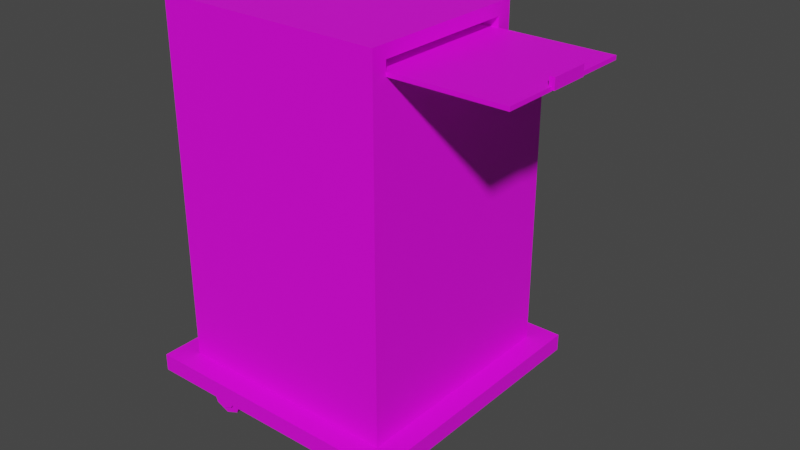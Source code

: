 # Source: OfficePrinter.blend  (saved by Blender 2.80.75; exported with 4.5.12 LTS)
import bpy
from mathutils import Matrix  # noqa: F401  (used for matrix-valued properties, if any)

bpy.ops.wm.read_factory_settings(use_empty=True)
scene = bpy.context.scene
scene.name = 'Scene'

# ---- collections
col_collection = bpy.data.collections.new('Collection'); scene.collection.children.link(col_collection)

# ---- images (referenced by path relative to the original .blend; pixels are not part of the script)
import os
ASSET_DIR = os.environ.get("B2B_ASSET_DIR", "")  # directory of the original .blend (textures are referenced by path, not embedded)
HERE = os.path.dirname(os.path.abspath(__file__))  # packed textures are extracted next to this script under _unpacked/

def load_image(name, relpath, width, height, colorspace="sRGB"):
    """Load a texture the original file referenced (path relative to the .blend, or extracted next to this script)."""
    p = next((c for c in (os.path.join(HERE, relpath), os.path.join(ASSET_DIR, relpath)) if relpath and os.path.exists(c)), "")
    if p:
        img = bpy.data.images.load(p, check_existing=True)
        img.name = name
    else:  # same state as the original file: an image datablock whose file is absent (Cycles renders it pink)
        img = bpy.data.images.new(name, width, height)
        img.source = "FILE"
        img.filepath = "//" + (relpath or name)
    img.colorspace_settings.name = colorspace
    return img
img_printertexture_png = load_image('PrinterTexture.png', 'PrinterTexture.png', 1024, 1024, 'sRGB')

# ---- materials (node trees are filled in below, after node groups)
mat_printermaterial = bpy.data.materials.new('PrinterMaterial')
mat_printermaterial.use_transparent_shadow = False

# ---- node groups
ng_auto_smooth = bpy.data.node_groups.new('Auto Smooth', 'GeometryNodeTree')
_s = ng_auto_smooth.interface.new_socket(name='Geometry', in_out='OUTPUT', socket_type='NodeSocketGeometry')
_s = ng_auto_smooth.interface.new_socket(name='Geometry', in_out='INPUT', socket_type='NodeSocketGeometry')
_s = ng_auto_smooth.interface.new_socket(name='Angle', in_out='INPUT', socket_type='NodeSocketFloat')
_s.subtype = 'ANGLE'
_s.min_value = 0.0
_s.max_value = 3.142
ng_auto_smooth.is_modifier = True
_N = ng_auto_smooth.nodes; _L = ng_auto_smooth.links
n0 = _N.new('NodeGroupOutput'); n0.name = 'Group Output'; n0.location = (480, -100)
n1 = _N.new('NodeGroupInput'); n1.name = 'Group Input'; n1.location = (-420, -300)
n2 = _N.new('NodeGroupInput'); n2.name = 'Group Input.001'; n2.location = (-60, -100)
n3 = _N.new('GeometryNodeSetShadeSmooth'); n3.name = 'Set Shade Smooth'; n3.location = (120, -100)
n3.domain = 'EDGE'
n4 = _N.new('GeometryNodeSetShadeSmooth'); n4.name = 'Set Shade Smooth.001'; n4.location = (300, -100)
n5 = _N.new('GeometryNodeInputMeshEdgeAngle'); n5.name = 'Edge Angle'; n5.location = (-420, -220)
n6 = _N.new('GeometryNodeInputEdgeSmooth'); n6.name = 'Is Edge Smooth'; n6.location = (-60, -160)
n7 = _N.new('GeometryNodeInputShadeSmooth'); n7.name = 'Is Face Smooth'; n7.location = (-240, -340)
n8 = _N.new('FunctionNodeBooleanMath'); n8.name = 'Boolean Math'; n8.location = (-60, -220)
n9 = _N.new('FunctionNodeCompare'); n9.name = 'Compare'; n9.location = (-240, -180)
n9.operation = 'LESS_EQUAL'
_L.new(n5.outputs[0], n9.inputs[0])
_L.new(n4.outputs[0], n0.inputs[0])
_L.new(n1.outputs[1], n9.inputs[1])
_L.new(n9.outputs[0], n8.inputs[0])
_L.new(n7.outputs[0], n8.inputs[1])
_L.new(n2.outputs[0], n3.inputs[0])
_L.new(n6.outputs[0], n3.inputs[1])
_L.new(n3.outputs[0], n4.inputs[0])
_L.new(n8.outputs[0], n3.inputs[2])
n0.is_active_output = True

# ---- material node trees
mat_printermaterial.use_nodes = True; mat_printermaterial.node_tree.nodes.clear()
_N = mat_printermaterial.node_tree.nodes; _L = mat_printermaterial.node_tree.links
n0 = _N.new('ShaderNodeOutputMaterial'); n0.name = 'Material Output'; n0.location = (300, 300)
n1 = _N.new('ShaderNodeBsdfPrincipled'); n1.name = 'Principled BSDF'; n1.location = (10, 300)
n1.distribution = 'GGX'
n1.subsurface_method = 'BURLEY'
n1.inputs[3].default_value = 1.45
n1.inputs[27].default_value = (0.0, 0.0, 0.0, 1.0)
n1.inputs[28].default_value = 1.0
n2 = _N.new('ShaderNodeTexImage'); n2.name = 'Image Texture'; n2.location = (-311, 254)
n2.image = img_printertexture_png
_L.new(n1.outputs[0], n0.inputs[0])
_L.new(n2.outputs[0], n1.inputs[0])
n0.is_active_output = True

# ---- world
world_world = bpy.data.worlds.new('World'); scene.world = world_world
world_world.use_nodes = True; world_world.node_tree.nodes.clear()
_N = world_world.node_tree.nodes; _L = world_world.node_tree.links
n0 = _N.new('ShaderNodeOutputWorld'); n0.name = 'World Output'; n0.location = (300, 300)
n1 = _N.new('ShaderNodeBackground'); n1.name = 'Background'; n1.location = (10, 300)
n1.inputs[0].default_value = (0.05088, 0.05088, 0.05088, 1.0)
_L.new(n1.outputs[0], n0.inputs[0])
n0.is_active_output = True
world_world.color = (0.05088, 0.05088, 0.05088)
world_world.use_sun_shadow = False
world_world.sun_shadow_jitter_overblur = 0.0

# ---- meshes
me_cube = bpy.data.meshes.new('Cube')
me_cube.from_pydata([(-1.0, -1.0, -0.08723), (-1.0, -1.0, 2.344), (-1.0, 1.0, -0.08723), (-1.0, 1.0, 2.344), (1.0, -1.0, -0.08723), (1.0, -1.0, 2.344), (1.0, 1.0, -0.08723), (1.0, 1.0, 2.344), (0.7527, 0.8555, -0.2868), (0.7527, 0.7267, -0.2868), (0.8741, 0.8555, -0.3371), (0.8741, 0.7267, -0.3371), (0.9244, 0.8555, -0.4585), (0.9244, 0.7267, -0.4585), (0.8741, 0.8555, -0.5799), (0.8741, 0.7267, -0.5799), (0.7527, 0.8555, -0.6302), (0.7527, 0.7267, -0.6302), (0.6313, 0.8555, -0.5799), (0.6313, 0.7267, -0.5799), (0.581, 0.8555, -0.4585), (0.581, 0.7267, -0.4585), (0.6313, 0.8555, -0.3371), (0.6313, 0.7267, -0.3371), (-0.7078, 0.5843, -0.3933), (-0.7078, 0.575, -0.3702), (-0.7078, 0.5671, -0.3195), (-0.7078, 0.4452, -0.3318), (-0.7078, 0.4591, -0.4101), (-0.7078, 0.5027, -0.4848), (-0.8304, 0.4452, -0.3318), (-0.8304, 0.4591, -0.4101), (-0.8304, 0.5027, -0.4848), (-0.8304, 0.5671, -0.3195), (-0.8304, 0.575, -0.3702), (-0.8304, 0.5843, -0.3933), (-1.0, -1.0, 2.761), (-1.0, 0.498, 2.761), (1.0, -1.0, 2.761), (1.0, 0.498, 2.761), (-1.0, -1.0, 3.029), (-1.0, 0.498, 3.029), (1.0, -1.0, 3.029), (1.0, 0.498, 3.029), (-1.0, -1.0, 1.129), (-1.0, 1.0, 1.129), (1.0, 1.0, 1.129), (1.0, -1.0, 1.129), (-0.8896, 1.0, 0.009543), (0.8896, 1.0, 0.009543), (-0.8896, 1.0, 1.032), (0.8896, 1.0, 1.032), (-0.8896, -0.3504, 0.009543), (0.8896, -0.3504, 0.009543), (-0.8896, -0.3504, 1.032), (0.8896, -0.3504, 1.032), (-0.8896, 1.014, 0.009543), (0.8896, 1.014, 0.009543), (-0.8896, 1.014, 1.032), (0.8896, 1.014, 1.032), (-0.8896, -0.3369, 0.009543), (0.8896, -0.3369, 0.009543), (-0.8896, -0.3369, 1.032), (0.8896, -0.3369, 1.032), (-0.8896, 1.014, 0.691), (-0.8896, 1.014, 0.3503), (0.8896, 1.014, 0.691), (0.8896, 1.014, 0.3503), (-0.8896, -0.3369, 0.691), (-0.8896, -0.3369, 0.3503), (0.8896, -0.3369, 0.691), (0.8896, -0.3369, 0.3503), (0.8896, 1.014, 0.7024), (0.8896, -0.3369, 0.7024), (-0.8896, -0.3369, 0.7024), (-0.8896, 1.014, 0.7024), (0.8896, 1.014, 0.3402), (0.8896, -0.3369, 0.3402), (-0.8896, -0.3369, 0.3402), (-0.8896, 1.014, 0.3402), (-0.2965, 1.014, 1.032), (0.2965, 1.014, 1.032), (-0.2965, -0.3369, 1.032), (0.2965, -0.3369, 1.032), (-0.2965, -0.3369, 0.7024), (0.2965, -0.3369, 0.7024), (-0.2965, 1.014, 0.7024), (0.2965, 1.014, 0.7024), (-0.2965, -0.3369, 0.691), (0.2965, -0.3369, 0.691), (-0.2965, -0.3369, 0.3503), (0.2965, -0.3369, 0.3503), (-0.2965, 1.014, 0.691), (0.2965, 1.014, 0.691), (-0.2965, 1.014, 0.3503), (0.2965, 1.014, 0.3503), (0.2965, 1.014, 0.009543), (-0.2965, 1.014, 0.009543), (0.2965, -0.3369, 0.009543), (-0.2965, -0.3369, 0.009543), (-0.2965, -0.3369, 0.3402), (0.2965, -0.3369, 0.3402), (-0.2965, 1.014, 0.3402), (0.2965, 1.014, 0.3402), (-0.8896, 1.014, 0.6577), (0.8896, 1.014, 0.6577), (-0.8896, -0.3369, 0.6577), (0.8896, -0.3369, 0.6577), (-0.2965, 1.014, 0.6577), (0.2965, 1.014, 0.6577), (-0.2965, -0.3369, 0.6577), (0.2965, -0.3369, 0.6577), (-0.8896, 1.014, 1.004), (0.8896, 1.014, 1.004), (-0.8896, -0.3369, 1.004), (0.8896, -0.3369, 1.004), (0.2965, 1.014, 1.004), (-0.2965, 1.014, 1.004), (-0.2965, -0.3369, 1.004), (0.2965, -0.3369, 1.004), (-0.8896, 1.014, 0.3144), (0.8896, 1.014, 0.3144), (-0.8896, -0.3369, 0.3144), (0.8896, -0.3369, 0.3144), (-0.2965, 1.014, 0.3144), (0.2965, 1.014, 0.3144), (-0.2965, -0.3369, 0.3144), (0.2965, -0.3369, 0.3144), (-0.8896, 0.8997, 1.032), (0.8896, 0.8997, 1.032), (0.8896, 0.8997, 0.7024), (-0.8896, 0.8997, 0.7024), (0.2965, 0.8997, 0.7024), (-0.2965, 0.8997, 0.7024), (-0.2965, 0.8997, 1.032), (0.2965, 0.8997, 1.032), (0.8896, 0.8997, 1.004), (-0.8896, 0.8997, 1.004), (0.8896, 0.9006, 0.691), (-0.8896, 0.9006, 0.691), (0.8896, 0.9006, 0.3503), (-0.8896, 0.9006, 0.3503), (0.2965, 0.9006, 0.3503), (-0.2965, 0.9006, 0.3503), (0.2965, 0.9006, 0.691), (-0.2965, 0.9006, 0.691), (-0.8896, 0.9006, 0.6577), (0.8896, 0.9006, 0.6577), (-0.8896, 0.905, 0.009543), (0.8896, 0.905, 0.009543), (0.8896, 0.905, 0.3402), (-0.8896, 0.905, 0.3402), (0.2965, 0.905, 0.3402), (-0.2965, 0.905, 0.3402), (0.2965, 0.905, 0.009543), (-0.2965, 0.905, 0.009543), (-0.8896, 0.905, 0.3144), (0.8896, 0.905, 0.3144), (-0.2965, 0.9566, 0.9733), (0.2965, 0.9566, 0.9733), (-0.2965, 0.9571, 0.6297), (0.2965, 0.9571, 0.6297), (-0.2965, 0.9595, 0.2825), (0.2965, 0.9595, 0.2825), (-0.1649, 0.9249, 2.324), (-0.1649, 0.5851, 2.628), (-0.1649, 1.015, 2.425), (-0.1649, 0.6752, 2.729), (0.4486, 0.9249, 2.324), (0.4486, 0.5851, 2.628), (0.4486, 1.015, 2.425), (0.4486, 0.6752, 2.729), (-0.1157, 0.9878, 2.449), (-0.1157, 0.7025, 2.704), (0.3993, 0.9878, 2.449), (0.3993, 0.7025, 2.704), (-0.1157, 0.9737, 2.433), (-0.1157, 0.6884, 2.688), (0.3993, 0.9737, 2.433), (0.3993, 0.6884, 2.688), (1.0, -0.8691, 2.832), (1.0, 0.3671, 2.832), (1.0, -0.8691, 2.923), (1.0, 0.3671, 2.923), (0.08219, -0.8691, 2.832), (0.08219, 0.3671, 2.832), (0.08219, -0.8691, 2.923), (0.08219, 0.3671, 2.923), (1.959, -0.8691, 2.839), (1.959, 0.3671, 2.839), (0.02629, -0.8691, 2.839), (0.02629, 0.3671, 2.839), (1.959, -0.8691, 2.806), (1.959, 0.3671, 2.806), (0.02629, -0.8691, 2.806), (0.02629, 0.3671, 2.806), (1.938, -0.421, 2.815), (1.938, -0.421, 2.904), (1.938, -0.08095, 2.815), (1.938, -0.08095, 2.904), (1.981, -0.421, 2.815), (1.981, -0.421, 2.904), (1.981, -0.08095, 2.815), (1.981, -0.08095, 2.904), (0.7527, 0.8805, -0.3481), (0.7527, 0.7017, -0.3481), (0.8308, 0.8805, -0.3804), (0.8308, 0.7017, -0.3804), (0.8631, 0.8805, -0.4585), (0.8631, 0.7017, -0.4585), (0.8308, 0.8805, -0.5366), (0.8308, 0.7017, -0.5366), (0.7527, 0.8805, -0.569), (0.7527, 0.7017, -0.569), (0.6746, 0.8805, -0.5366), (0.6746, 0.7017, -0.5366), (0.6422, 0.8805, -0.4585), (0.6422, 0.7017, -0.4585), (0.6746, 0.8805, -0.3804), (0.6746, 0.7017, -0.3804), (-0.8304, 0.4427, -0.2598), (-0.8304, 0.4427, -0.1372), (-0.8304, 0.5653, -0.2598), (-0.8304, 0.5653, -0.1372), (-0.7078, 0.4427, -0.2598), (-0.7078, 0.4427, -0.1372), (-0.7078, 0.5653, -0.2598), (-0.7078, 0.5653, -0.1372), (-0.8304, 0.5921, -0.5198), (-0.8304, 0.5921, -0.3972), (-0.8304, 0.7147, -0.5198), (-0.8304, 0.7147, -0.3972), (-0.7078, 0.5921, -0.5198), (-0.7078, 0.5921, -0.3972), (-0.7078, 0.7147, -0.5198), (-0.7078, 0.7147, -0.3972), (-0.8472, 0.7017, -0.3804), (-0.8472, 0.8805, -0.3804), (-0.8795, 0.7017, -0.4585), (-0.8795, 0.8805, -0.4585), (-0.8472, 0.7017, -0.5366), (-0.8472, 0.8805, -0.5366), (-0.7691, 0.7017, -0.569), (-0.7691, 0.8805, -0.569), (-0.691, 0.7017, -0.5366), (-0.691, 0.8805, -0.5366), (-0.6586, 0.7017, -0.4585), (-0.6586, 0.8805, -0.4585), (-0.691, 0.7017, -0.3804), (-0.691, 0.8805, -0.3804), (-0.7691, 0.7017, -0.3481), (-0.7691, 0.8805, -0.3481), (-0.8905, 0.7267, -0.3371), (-0.8905, 0.8555, -0.3371), (-0.9408, 0.7267, -0.4585), (-0.9408, 0.8555, -0.4585), (-0.8905, 0.7267, -0.5799), (-0.8905, 0.8555, -0.5799), (-0.7691, 0.7267, -0.6302), (-0.7691, 0.8555, -0.6302), (-0.6477, 0.7267, -0.5799), (-0.6477, 0.8555, -0.5799), (-0.5974, 0.7267, -0.4585), (-0.5974, 0.8555, -0.4585), (-0.6477, 0.7267, -0.3371), (-0.6477, 0.8555, -0.3371), (-0.7691, 0.7267, -0.2868), (-0.7691, 0.8555, -0.2868), (0.814, 0.7147, -0.3972), (0.814, 0.7147, -0.5198), (0.814, 0.5921, -0.3972), (0.814, 0.5921, -0.5198), (0.6914, 0.7147, -0.3972), (0.6914, 0.7147, -0.5198), (0.6914, 0.5921, -0.3972), (0.6914, 0.5921, -0.5198), (0.814, 0.5653, -0.1372), (0.814, 0.5653, -0.2598), (0.814, 0.4427, -0.1372), (0.814, 0.4427, -0.2598), (0.6914, 0.5653, -0.1372), (0.6914, 0.5653, -0.2598), (0.6914, 0.4427, -0.1372), (0.6914, 0.4427, -0.2598), (0.6914, 0.5843, -0.3933), (0.6914, 0.575, -0.3702), (0.6914, 0.5671, -0.3195), (0.6914, 0.5027, -0.4848), (0.6914, 0.4591, -0.4101), (0.6914, 0.4452, -0.3318), (0.814, 0.5027, -0.4848), (0.814, 0.4591, -0.4101), (0.814, 0.4452, -0.3318), (0.814, 0.5671, -0.3195), (0.814, 0.575, -0.3702), (0.814, 0.5843, -0.3933), (-0.7691, -0.938, -0.2868), (-0.7691, -0.8092, -0.2868), (-0.8905, -0.938, -0.3371), (-0.8905, -0.8092, -0.3371), (-0.9408, -0.938, -0.4585), (-0.9408, -0.8092, -0.4585), (-0.8905, -0.938, -0.5799), (-0.8905, -0.8092, -0.5799), (-0.7691, -0.938, -0.6302), (-0.7691, -0.8092, -0.6302), (-0.6477, -0.938, -0.5799), (-0.6477, -0.8092, -0.5799), (-0.5974, -0.938, -0.4585), (-0.5974, -0.8092, -0.4585), (-0.6477, -0.938, -0.3371), (-0.6477, -0.8092, -0.3371), (0.6914, -0.6668, -0.3933), (0.6914, -0.6575, -0.3702), (0.6914, -0.6497, -0.3195), (0.6914, -0.5277, -0.3318), (0.6914, -0.5416, -0.4101), (0.6914, -0.5852, -0.4848), (0.814, -0.5277, -0.3318), (0.814, -0.5416, -0.4101), (0.814, -0.5852, -0.4848), (0.814, -0.6497, -0.3195), (0.814, -0.6575, -0.3702), (0.814, -0.6668, -0.3933), (-0.7691, -0.963, -0.3481), (-0.7691, -0.7842, -0.3481), (-0.8472, -0.963, -0.3804), (-0.8472, -0.7842, -0.3804), (-0.8795, -0.963, -0.4585), (-0.8795, -0.7842, -0.4585), (-0.8472, -0.963, -0.5366), (-0.8472, -0.7842, -0.5366), (-0.7691, -0.963, -0.569), (-0.7691, -0.7842, -0.569), (-0.691, -0.963, -0.5366), (-0.691, -0.7842, -0.5366), (-0.6586, -0.963, -0.4585), (-0.6586, -0.7842, -0.4585), (-0.691, -0.963, -0.3804), (-0.691, -0.7842, -0.3804), (0.814, -0.5252, -0.2598), (0.814, -0.5252, -0.1372), (0.814, -0.6478, -0.2598), (0.814, -0.6478, -0.1372), (0.6914, -0.5252, -0.2598), (0.6914, -0.5252, -0.1372), (0.6914, -0.6478, -0.2598), (0.6914, -0.6478, -0.1372), (0.814, -0.6746, -0.5198), (0.814, -0.6746, -0.3972), (0.814, -0.7972, -0.5198), (0.814, -0.7972, -0.3972), (0.6914, -0.6746, -0.5198), (0.6914, -0.6746, -0.3972), (0.6914, -0.7972, -0.5198), (0.6914, -0.7972, -0.3972), (0.8308, -0.7842, -0.3804), (0.8308, -0.963, -0.3804), (0.8631, -0.7842, -0.4585), (0.8631, -0.963, -0.4585), (0.8308, -0.7842, -0.5366), (0.8308, -0.963, -0.5366), (0.7527, -0.7842, -0.569), (0.7527, -0.963, -0.569), (0.6746, -0.7842, -0.5366), (0.6746, -0.963, -0.5366), (0.6422, -0.7842, -0.4585), (0.6422, -0.963, -0.4585), (0.6746, -0.7842, -0.3804), (0.6746, -0.963, -0.3804), (0.7527, -0.7842, -0.3481), (0.7527, -0.963, -0.3481), (0.8741, -0.8092, -0.3371), (0.8741, -0.938, -0.3371), (0.9244, -0.8092, -0.4585), (0.9244, -0.938, -0.4585), (0.8741, -0.8092, -0.5799), (0.8741, -0.938, -0.5799), (0.7527, -0.8092, -0.6302), (0.7527, -0.938, -0.6302), (0.6313, -0.8092, -0.5799), (0.6313, -0.938, -0.5799), (0.581, -0.8092, -0.4585), (0.581, -0.938, -0.4585), (0.6313, -0.8092, -0.3371), (0.6313, -0.938, -0.3371), (0.7527, -0.8092, -0.2868), (0.7527, -0.938, -0.2868), (-0.8304, -0.7972, -0.3972), (-0.8304, -0.7972, -0.5198), (-0.8304, -0.6746, -0.3972), (-0.8304, -0.6746, -0.5198), (-0.7078, -0.7972, -0.3972), (-0.7078, -0.7972, -0.5198), (-0.7078, -0.6746, -0.3972), (-0.7078, -0.6746, -0.5198), (-0.8304, -0.6478, -0.1372), (-0.8304, -0.6478, -0.2598), (-0.8304, -0.5252, -0.1372), (-0.8304, -0.5252, -0.2598), (-0.7078, -0.6478, -0.1372), (-0.7078, -0.6478, -0.2598), (-0.7078, -0.5252, -0.1372), (-0.7078, -0.5252, -0.2598), (-0.7078, -0.6668, -0.3933), (-0.7078, -0.6575, -0.3702), (-0.7078, -0.6497, -0.3195), (-0.7078, -0.5852, -0.4848), (-0.7078, -0.5416, -0.4101), (-0.7078, -0.5277, -0.3318), (-0.8304, -0.5852, -0.4848), (-0.8304, -0.5416, -0.4101), (-0.8304, -0.5277, -0.3318), (-0.8304, -0.6497, -0.3195), (-0.8304, -0.6575, -0.3702), (-0.8304, -0.6668, -0.3933), (-1.198, -1.198, -0.08723), (-1.198, 1.198, -0.08723), (1.198, -1.198, -0.08723), (1.198, 1.198, -0.08723), (-1.198, -1.198, -0.2397), (-1.198, 1.198, -0.2397), (1.198, -1.198, -0.2397), (1.198, 1.198, -0.2397)], [], [(44, 1, 3, 45), (46, 7, 5, 47), (5, 1, 44, 47), (5, 7, 39, 38), (8, 9, 11, 10), (10, 11, 13, 12), (12, 13, 15, 14), (14, 15, 17, 16), (16, 17, 19, 18), (18, 19, 21, 20), (11, 9, 23, 21, 19, 17, 15, 13), (20, 21, 23, 22), (22, 23, 9, 8), (8, 10, 12, 14, 16, 18, 20, 22), (229, 35, 24, 233), (35, 34, 25, 24), (25, 34, 33, 26), (233, 24, 29, 232), (28, 25, 26, 27), (31, 28, 27, 30), (228, 32, 35, 229), (32, 31, 34, 35), (34, 31, 30, 33), (26, 33, 222, 226), (29, 28, 31, 32), (33, 30, 220, 222), (232, 29, 32, 228), (24, 25, 28, 29), (38, 39, 181, 180), (3, 1, 36, 37), (37, 36, 40, 41), (43, 41, 40, 42), (6, 46, 47, 4), (47, 44, 0, 4), (0, 44, 45, 2), (48, 50, 54, 52), (46, 6, 49, 51), (2, 45, 50, 48), (6, 2, 48, 49), (54, 55, 53, 52), (51, 49, 53, 55), (137, 114, 62, 128), (119, 115, 63, 83), (135, 83, 63, 129), (155, 99, 60, 148), (157, 123, 61, 149), (136, 115, 73, 130), (147, 107, 71, 140), (127, 123, 77, 101), (111, 107, 70, 89), (156, 122, 78, 151), (146, 106, 68, 139), (117, 86, 75, 112), (133, 131, 75, 86), (109, 93, 66, 105), (145, 92, 64, 139), (143, 141, 65, 94), (125, 103, 76, 121), (153, 102, 79, 151), (130, 132, 87, 72), (132, 133, 86, 87), (113, 72, 87, 116), (116, 87, 86, 117), (128, 62, 82, 134), (134, 82, 83, 135), (114, 118, 82, 62), (118, 119, 83, 82), (140, 142, 95, 67), (142, 143, 94, 95), (138, 66, 93, 144), (162, 153, 152, 163), (104, 64, 92, 108), (124, 102, 153, 162), (106, 110, 88, 68), (110, 111, 89, 88), (150, 76, 103, 152), (158, 159, 116, 117), (120, 79, 102, 124), (160, 161, 109, 108), (122, 126, 100, 78), (126, 127, 101, 100), (149, 61, 98, 154), (154, 98, 99, 155), (90, 91, 111, 110), (69, 90, 110, 106), (94, 108, 109, 95), (65, 104, 108, 94), (95, 109, 105, 67), (141, 69, 106, 146), (91, 71, 107, 111), (138, 70, 107, 147), (84, 85, 119, 118), (74, 84, 118, 114), (125, 163, 152, 103), (59, 113, 116, 81), (80, 117, 112, 58), (129, 63, 115, 136), (85, 73, 115, 119), (131, 74, 114, 137), (99, 98, 127, 126), (60, 99, 126, 122), (97, 124, 125, 96), (56, 120, 124, 97), (96, 125, 121, 57), (148, 60, 122, 156), (98, 61, 123, 127), (150, 77, 123, 157), (75, 131, 137, 112), (59, 129, 136, 113), (109, 161, 144, 93), (58, 128, 134, 80), (85, 84, 133, 132), (73, 85, 132, 130), (84, 74, 131, 133), (113, 136, 130, 72), (81, 135, 129, 59), (112, 137, 128, 58), (66, 138, 147, 105), (65, 141, 146, 104), (89, 144, 145, 88), (70, 138, 144, 89), (91, 90, 143, 142), (71, 91, 142, 140), (90, 69, 141, 143), (88, 145, 139, 68), (104, 146, 139, 64), (105, 147, 140, 67), (76, 150, 157, 121), (56, 148, 156, 120), (96, 154, 155, 97), (57, 149, 154, 96), (101, 152, 153, 100), (77, 150, 152, 101), (100, 153, 151, 78), (120, 156, 151, 79), (121, 157, 149, 57), (97, 155, 148, 56), (108, 92, 145, 160), (80, 134, 158, 117), (81, 116, 159, 135), (134, 135, 159, 158), (145, 144, 161, 160), (124, 162, 163, 125), (50, 51, 55, 54), (45, 46, 51, 50), (39, 37, 41, 43), (36, 38, 42, 40), (1, 5, 38, 36), (7, 3, 37, 39), (3, 7, 46, 45), (49, 48, 52, 53), (164, 165, 167, 166), (171, 170, 174, 175), (170, 171, 169, 168), (168, 169, 165, 164), (166, 170, 168, 164), (171, 167, 165, 169), (172, 173, 177, 176), (170, 166, 172, 174), (167, 171, 175, 173), (166, 167, 173, 172), (176, 177, 179, 178), (175, 174, 178, 179), (174, 172, 176, 178), (173, 175, 179, 177), (180, 181, 185, 184), (39, 43, 183, 181), (42, 38, 180, 182), (43, 42, 182, 183), (184, 185, 187, 186), (182, 180, 184, 186), (183, 182, 186, 187), (181, 183, 187, 185), (188, 189, 191, 190), (192, 194, 195, 193), (189, 193, 195, 191), (188, 192, 193, 189), (190, 194, 192, 188), (191, 195, 194, 190), (196, 197, 199, 198), (198, 199, 203, 202), (202, 203, 201, 200), (200, 201, 197, 196), (198, 202, 200, 196), (203, 199, 197, 201), (204, 205, 207, 206), (206, 207, 209, 208), (208, 209, 211, 210), (210, 211, 213, 212), (212, 213, 215, 214), (214, 215, 217, 216), (207, 205, 219, 217, 215, 213, 211, 209), (216, 217, 219, 218), (218, 219, 205, 204), (204, 206, 208, 210, 212, 214, 216, 218), (27, 26, 226, 224), (220, 221, 223, 222), (222, 223, 227, 226), (234, 235, 233, 232), (235, 231, 229, 233), (228, 229, 231, 230), (224, 225, 221, 220), (230, 234, 232, 228), (226, 227, 225, 224), (30, 27, 224, 220), (237, 236, 250, 251), (241, 240, 238, 239), (243, 242, 240, 241), (245, 244, 242, 243), (247, 246, 244, 245), (249, 248, 246, 247), (248, 250, 236, 238, 240, 242, 244, 246), (251, 250, 248, 249), (239, 238, 236, 237), (251, 249, 247, 245, 243, 241, 239, 237), (253, 252, 266, 267), (257, 256, 254, 255), (259, 258, 256, 257), (261, 260, 258, 259), (263, 262, 260, 261), (265, 264, 262, 263), (264, 266, 252, 254, 256, 258, 260, 262), (267, 266, 264, 265), (255, 254, 252, 253), (267, 265, 263, 261, 259, 257, 255, 253), (273, 269, 271, 275), (275, 274, 272, 273), (268, 272, 274, 270), (269, 268, 270, 271), (281, 280, 276, 277), (283, 282, 280, 281), (279, 278, 282, 283), (277, 276, 278, 279), (292, 293, 277, 279), (289, 292, 279, 283), (286, 289, 283, 281), (293, 286, 281, 277), (285, 288, 289, 286), (287, 288, 285, 284), (275, 287, 284, 274), (288, 291, 292, 289), (290, 291, 288, 287), (271, 290, 287, 275), (291, 294, 293, 292), (295, 294, 291, 290), (270, 295, 290, 271), (294, 285, 286, 293), (284, 285, 294, 295), (274, 284, 295, 270), (296, 297, 299, 298), (298, 299, 301, 300), (300, 301, 303, 302), (302, 303, 305, 304), (304, 305, 307, 306), (306, 307, 309, 308), (299, 297, 311, 309, 307, 305, 303, 301), (308, 309, 311, 310), (310, 311, 297, 296), (296, 298, 300, 302, 304, 306, 308, 310), (349, 323, 312, 353), (323, 322, 313, 312), (313, 322, 321, 314), (353, 312, 317, 352), (316, 313, 314, 315), (319, 316, 315, 318), (348, 320, 323, 349), (320, 319, 322, 323), (322, 319, 318, 321), (314, 321, 342, 346), (317, 316, 319, 320), (321, 318, 340, 342), (352, 317, 320, 348), (312, 313, 316, 317), (324, 325, 327, 326), (326, 327, 329, 328), (328, 329, 331, 330), (330, 331, 333, 332), (332, 333, 335, 334), (334, 335, 337, 336), (327, 325, 339, 337, 335, 333, 331, 329), (336, 337, 339, 338), (338, 339, 325, 324), (324, 326, 328, 330, 332, 334, 336, 338), (315, 314, 346, 344), (340, 341, 343, 342), (342, 343, 347, 346), (354, 355, 353, 352), (355, 351, 349, 353), (348, 349, 351, 350), (344, 345, 341, 340), (350, 354, 352, 348), (346, 347, 345, 344), (318, 315, 344, 340), (357, 356, 370, 371), (361, 360, 358, 359), (363, 362, 360, 361), (365, 364, 362, 363), (367, 366, 364, 365), (369, 368, 366, 367), (368, 370, 356, 358, 360, 362, 364, 366), (371, 370, 368, 369), (359, 358, 356, 357), (371, 369, 367, 365, 363, 361, 359, 357), (373, 372, 386, 387), (377, 376, 374, 375), (379, 378, 376, 377), (381, 380, 378, 379), (383, 382, 380, 381), (385, 384, 382, 383), (384, 386, 372, 374, 376, 378, 380, 382), (387, 386, 384, 385), (375, 374, 372, 373), (387, 385, 383, 381, 379, 377, 375, 373), (393, 389, 391, 395), (395, 394, 392, 393), (388, 392, 394, 390), (389, 388, 390, 391), (401, 400, 396, 397), (403, 402, 400, 401), (399, 398, 402, 403), (397, 396, 398, 399), (412, 413, 397, 399), (409, 412, 399, 403), (406, 409, 403, 401), (413, 406, 401, 397), (405, 408, 409, 406), (407, 408, 405, 404), (395, 407, 404, 394), (408, 411, 412, 409), (410, 411, 408, 407), (391, 410, 407, 395), (411, 414, 413, 412), (415, 414, 411, 410), (390, 415, 410, 391), (414, 405, 406, 413), (404, 405, 414, 415), (394, 404, 415, 390), (2, 6, 419, 417), (4, 0, 416, 418), (6, 4, 418, 419), (0, 2, 417, 416), (416, 417, 421, 420), (421, 423, 422, 420), (419, 418, 422, 423), (418, 416, 420, 422), (417, 419, 423, 421)])
me_cube.polygons.foreach_set('use_smooth', [True] * 346)
_k = set([(3, 7), (37, 39)])
me_cube.attributes.new('sharp_edge', 'BOOLEAN', 'EDGE').data.foreach_set('value', [ (min(e.vertices), max(e.vertices)) in _k for e in me_cube.edges])
_uv = me_cube.uv_layers.new(name='UVMap')
_uv.uv.foreach_set('vector', [0.3601, 0.4115, 0.278, 0.4466, 0.1971, 0.367, 0.2265, 0.2584, 0.1764, 0.8633, 0.06043, 0.7048, 0.2388, 0.5761, 0.3382, 0.6499, 0.2388, 0.5761, 0.278, 0.4466, 0.3601, 0.4115, 0.3382, 0.6499, 0.2388, 0.5761, 0.06043, 0.7048, 0.08473, 0.6125, 0.2208, 0.5477, 0.9205, 0.5619, 0.9205, 0.6, 0.9109, 0.6, 0.9109, 0.5619, 0.9109, 0.5619, 0.9109, 0.6, 0.9014, 0.6, 0.9014, 0.5619, 0.9014, 0.5619, 0.9014, 0.6, 0.8919, 0.6, 0.8919, 0.5619, 0.8919, 0.5619, 0.8919, 0.6, 0.8824, 0.6, 0.8824, 0.5619, 0.8824, 0.5619, 0.8824, 0.6, 0.8729, 0.6, 0.8729, 0.5619, 0.8729, 0.5619, 0.8729, 0.6, 0.8634, 0.6, 0.8634, 0.5619, 0.8763, 0.5558, 0.8634, 0.5612, 0.8505, 0.5558, 0.8451, 0.5429, 0.8505, 0.53, 0.8634, 0.5247, 0.8763, 0.53, 0.8817, 0.5429, 0.8634, 0.5619, 0.8634, 0.6, 0.8539, 0.6, 0.8539, 0.5619, 0.8539, 0.5619, 0.8539, 0.6, 0.8444, 0.6, 0.8444, 0.5619, 0.9014, 0.5612, 0.9143, 0.5558, 0.9197, 0.5429, 0.9143, 0.53, 0.9014, 0.5247, 0.8885, 0.53, 0.8832, 0.5429, 0.8885, 0.5558, 0.9036, 0.7165, 0.9036, 0.7153, 0.9025, 0.7161, 0.9026, 0.7176, 0.9036, 0.7153, 0.9034, 0.7138, 0.9027, 0.714, 0.9025, 0.7161, 0.9027, 0.714, 0.9034, 0.7138, 0.9032, 0.7108, 0.903, 0.7114, 0.9026, 0.7176, 0.9025, 0.7161, 0.9028, 0.7176, 0.903, 0.7221, 0.9027, 0.7146, 0.9027, 0.714, 0.903, 0.7114, 0.9029, 0.7116, 0.9036, 0.7136, 0.9027, 0.7146, 0.9029, 0.7116, 0.9034, 0.7114, 0.904, 0.7185, 0.9037, 0.7161, 0.9036, 0.7153, 0.9036, 0.7165, 0.9037, 0.7161, 0.9036, 0.7136, 0.9034, 0.7138, 0.9036, 0.7153, 0.9034, 0.7138, 0.9036, 0.7136, 0.9034, 0.7114, 0.9032, 0.7108, 0.903, 0.7114, 0.9032, 0.7108, 0.903, 0.7078, 0.9032, 0.7085, 0.9028, 0.7176, 0.9027, 0.7146, 0.9036, 0.7136, 0.9037, 0.7161, 0.9032, 0.7108, 0.9034, 0.7114, 0.9032, 0.7091, 0.903, 0.7078, 0.903, 0.7221, 0.9028, 0.7176, 0.9037, 0.7161, 0.904, 0.7185, 0.9025, 0.7161, 0.9027, 0.714, 0.9027, 0.7146, 0.9028, 0.7176, 0.2208, 0.5477, 0.08473, 0.6125, 0.09168, 0.594, 0.2095, 0.5431, 0.1971, 0.367, 0.278, 0.4466, 0.2566, 0.4546, 0.2063, 0.4091, 0.2063, 0.4091, 0.2566, 0.4546, 0.2431, 0.4607, 0.2075, 0.4292, 0.05174, 0.5704, 0.2075, 0.4292, 0.2431, 0.4607, 0.2143, 0.5246, 0.315, 0.9999, 0.1764, 0.8633, 0.3382, 0.6499, 0.4988, 0.7212, 0.3382, 0.6499, 0.3601, 0.4115, 0.4988, 0.3432, 0.4988, 0.7212, 0.4988, 0.3432, 0.3601, 0.4115, 0.2265, 0.2584, 0.2861, 0.0754, 0.2676, 0.08362, 0.218, 0.2432, 0.1511, 0.1432, 0.1475, 0.1366, 0.004136, 0.217, 0.04113, 0.0001402, 0.05173, 0.01924, 0.0214, 0.2076, 0.2861, 0.0754, 0.2265, 0.2584, 0.218, 0.2432, 0.2676, 0.08362, 0.04113, 0.0001402, 0.2861, 0.0754, 0.2676, 0.08362, 0.05173, 0.01924, 0.1511, 0.1432, 0.1438, 0.1467, 0.1404, 0.1401, 0.1475, 0.1366, 0.0214, 0.2076, 0.05173, 0.01924, 0.1404, 0.1401, 0.1438, 0.1467, 0.8789, 0.6837, 0.8789, 0.6837, 0.8789, 0.6837, 0.8789, 0.6837, 0.8789, 0.6837, 0.8789, 0.6837, 0.8789, 0.6837, 0.8789, 0.6837, 0.8789, 0.6837, 0.8789, 0.6837, 0.8789, 0.6837, 0.8789, 0.6837, 0.8789, 0.6837, 0.8789, 0.6837, 0.8789, 0.6837, 0.8789, 0.6837, 0.8789, 0.6837, 0.8789, 0.6837, 0.8789, 0.6837, 0.8789, 0.6837, 0.8789, 0.6837, 0.8789, 0.6837, 0.8789, 0.6837, 0.8789, 0.6837, 0.8789, 0.6837, 0.8789, 0.6837, 0.8789, 0.6837, 0.8789, 0.6837, 0.8789, 0.6837, 0.8789, 0.6837, 0.8789, 0.6837, 0.8789, 0.6837, 0.8789, 0.6837, 0.8789, 0.6837, 0.8789, 0.6837, 0.8789, 0.6837, 0.8789, 0.6837, 0.8789, 0.6837, 0.8789, 0.6837, 0.8789, 0.6837, 0.8789, 0.6837, 0.8789, 0.6837, 0.8789, 0.6837, 0.8789, 0.6837, 0.8789, 0.6837, 0.8789, 0.6837, 0.8789, 0.6837, 0.8789, 0.6837, 0.8789, 0.6837, 0.8789, 0.6837, 0.8789, 0.6837, 0.8789, 0.6837, 0.8789, 0.6837, 0.8789, 0.6837, 0.8789, 0.6837, 0.8789, 0.6837, 0.8789, 0.6837, 0.8789, 0.6837, 0.8789, 0.6837, 0.8789, 0.6837, 0.8789, 0.6837, 0.8789, 0.6837, 0.8789, 0.6837, 0.8789, 0.6837, 0.8789, 0.6837, 0.8789, 0.6837, 0.8789, 0.6837, 0.8789, 0.6837, 0.8789, 0.6837, 0.8789, 0.6837, 0.8789, 0.6837, 0.8789, 0.6837, 0.8789, 0.6837, 0.8789, 0.6837, 0.8789, 0.6837, 0.8789, 0.6837, 0.8789, 0.6837, 0.8789, 0.6837, 0.8789, 0.6837, 0.8789, 0.6837, 0.8789, 0.6837, 0.8789, 0.6837, 0.8789, 0.6837, 0.8789, 0.6837, 0.8789, 0.6837, 0.8789, 0.6837, 0.8789, 0.6837, 0.8789, 0.6837, 0.8789, 0.6837, 0.8789, 0.6837, 0.8789, 0.6837, 0.8789, 0.6837, 0.8789, 0.6837, 0.8789, 0.6837, 0.8789, 0.6837, 0.8789, 0.6837, 0.8789, 0.6837, 0.8789, 0.6837, 0.8789, 0.6837, 0.8789, 0.6837, 0.8789, 0.6837, 0.8789, 0.6837, 0.8789, 0.6837, 0.8789, 0.6837, 0.8789, 0.6837, 0.8789, 0.6837, 0.8789, 0.6837, 0.8789, 0.6837, 0.8789, 0.6837, 0.8789, 0.6837, 0.8789, 0.6837, 0.8789, 0.6837, 0.8789, 0.6837, 0.8789, 0.6837, 0.8789, 0.6837, 0.8789, 0.6837, 0.8789, 0.6837, 0.8789, 0.6837, 0.8789, 0.6837, 0.8789, 0.6837, 0.8789, 0.6837, 0.8789, 0.6837, 0.8789, 0.6837, 0.8789, 0.6837, 0.8789, 0.6837, 0.8789, 0.6837, 0.8789, 0.6837, 0.8789, 0.6837, 0.8789, 0.6837, 0.8789, 0.6837, 0.8789, 0.6837, 0.8789, 0.6837, 0.8789, 0.6837, 0.8789, 0.6837, 0.8789, 0.6837, 0.8789, 0.6837, 0.8789, 0.6837, 0.8789, 0.6837, 0.8789, 0.6837, 0.8789, 0.6837, 0.8789, 0.6837, 0.8789, 0.6837, 0.8789, 0.6837, 0.8789, 0.6837, 0.8789, 0.6837, 0.8789, 0.6837, 0.8789, 0.6837, 0.8789, 0.6837, 0.8789, 0.6837, 0.8789, 0.6837, 0.8789, 0.6837, 0.8789, 0.6837, 0.8789, 0.6837, 0.8789, 0.6837, 0.8789, 0.6837, 0.8789, 0.6837, 0.8789, 0.6837, 0.8789, 0.6837, 0.8789, 0.6837, 0.8789, 0.6837, 0.8789, 0.6837, 0.8789, 0.6837, 0.8789, 0.6837, 0.8789, 0.6837, 0.8789, 0.6837, 0.8789, 0.6837, 0.8789, 0.6837, 0.8789, 0.6837, 0.8789, 0.6837, 0.8789, 0.6837, 0.8789, 0.6837, 0.8789, 0.6837, 0.8789, 0.6837, 0.8789, 0.6837, 0.8789, 0.6837, 0.8789, 0.6837, 0.8789, 0.6837, 0.8789, 0.6837, 0.8789, 0.6837, 0.8789, 0.6837, 0.8789, 0.6837, 0.8789, 0.6837, 0.8789, 0.6837, 0.8789, 0.6837, 0.8789, 0.6837, 0.8789, 0.6837, 0.8789, 0.6837, 0.8789, 0.6837, 0.8789, 0.6837, 0.8789, 0.6837, 0.8789, 0.6837, 0.8789, 0.6837, 0.8789, 0.6837, 0.8789, 0.6837, 0.8789, 0.6837, 0.8789, 0.6837, 0.8789, 0.6837, 0.8789, 0.6837, 0.8789, 0.6837, 0.8789, 0.6837, 0.8789, 0.6837, 0.8789, 0.6837, 0.8789, 0.6837, 0.8789, 0.6837, 0.8789, 0.6837, 0.8789, 0.6837, 0.8789, 0.6837, 0.8789, 0.6837, 0.8789, 0.6837, 0.8789, 0.6837, 0.8789, 0.6837, 0.8789, 0.6837, 0.8789, 0.6837, 0.8789, 0.6837, 0.8789, 0.6837, 0.8789, 0.6837, 0.8789, 0.6837, 0.8789, 0.6837, 0.8789, 0.6837, 0.8789, 0.6837, 0.8789, 0.6837, 0.8789, 0.6837, 0.8789, 0.6837, 0.8789, 0.6837, 0.8789, 0.6837, 0.8789, 0.6837, 0.8789, 0.6837, 0.8789, 0.6837, 0.8789, 0.6837, 0.8789, 0.6837, 0.8789, 0.6837, 0.8789, 0.6837, 0.8789, 0.6837, 0.8789, 0.6837, 0.8789, 0.6837, 0.8789, 0.6837, 0.8789, 0.6837, 0.8789, 0.6837, 0.8789, 0.6837, 0.8789, 0.6837, 0.8789, 0.6837, 0.8789, 0.6837, 0.8789, 0.6837, 0.8789, 0.6837, 0.8789, 0.6837, 0.8789, 0.6837, 0.8789, 0.6837, 0.8789, 0.6837, 0.8789, 0.6837, 0.8789, 0.6837, 0.8789, 0.6837, 0.8789, 0.6837, 0.8789, 0.6837, 0.8789, 0.6837, 0.8789, 0.6837, 0.8789, 0.6837, 0.8789, 0.6837, 0.8789, 0.6837, 0.8789, 0.6837, 0.8789, 0.6837, 0.8789, 0.6837, 0.8789, 0.6837, 0.8789, 0.6837, 0.8789, 0.6837, 0.8789, 0.6837, 0.8789, 0.6837, 0.8789, 0.6837, 0.8789, 0.6837, 0.8789, 0.6837, 0.8789, 0.6837, 0.8789, 0.6837, 0.8789, 0.6837, 0.8789, 0.6837, 0.8789, 0.6837, 0.8789, 0.6837, 0.8789, 0.6837, 0.8789, 0.6837, 0.8789, 0.6837, 0.8789, 0.6837, 0.8789, 0.6837, 0.8789, 0.6837, 0.8789, 0.6837, 0.8789, 0.6837, 0.8789, 0.6837, 0.8789, 0.6837, 0.8789, 0.6837, 0.8789, 0.6837, 0.8789, 0.6837, 0.8789, 0.6837, 0.8789, 0.6837, 0.8789, 0.6837, 0.8789, 0.6837, 0.8789, 0.6837, 0.8789, 0.6837, 0.8789, 0.6837, 0.8789, 0.6837, 0.8789, 0.6837, 0.8789, 0.6837, 0.8789, 0.6837, 0.8789, 0.6837, 0.8789, 0.6837, 0.8789, 0.6837, 0.8789, 0.6837, 0.8789, 0.6837, 0.8789, 0.6837, 0.8789, 0.6837, 0.8789, 0.6837, 0.8789, 0.6837, 0.8789, 0.6837, 0.8789, 0.6837, 0.8789, 0.6837, 0.8789, 0.6837, 0.8789, 0.6837, 0.8789, 0.6837, 0.8789, 0.6837, 0.8789, 0.6837, 0.8789, 0.6837, 0.8789, 0.6837, 0.8789, 0.6837, 0.8789, 0.6837, 0.8789, 0.6837, 0.8789, 0.6837, 0.8789, 0.6837, 0.8789, 0.6837, 0.8789, 0.6837, 0.8789, 0.6837, 0.8789, 0.6837, 0.8789, 0.6837, 0.8789, 0.6837, 0.8789, 0.6837, 0.8789, 0.6837, 0.8789, 0.6837, 0.8789, 0.6837, 0.8789, 0.6837, 0.8789, 0.6837, 0.8789, 0.6837, 0.8789, 0.6837, 0.8789, 0.6837, 0.8789, 0.6837, 0.8789, 0.6837, 0.8789, 0.6837, 0.8789, 0.6837, 0.8789, 0.6837, 0.8789, 0.6837, 0.8789, 0.6837, 0.8789, 0.6837, 0.8789, 0.6837, 0.8789, 0.6837, 0.8789, 0.6837, 0.8789, 0.6837, 0.8789, 0.6837, 0.8789, 0.6837, 0.8789, 0.6837, 0.8789, 0.6837, 0.8789, 0.6837, 0.8789, 0.6837, 0.8789, 0.6837, 0.8789, 0.6837, 0.8789, 0.6837, 0.8789, 0.6837, 0.8789, 0.6837, 0.8789, 0.6837, 0.8789, 0.6837, 0.8789, 0.6837, 0.8789, 0.6837, 0.8789, 0.6837, 0.8789, 0.6837, 0.8789, 0.6837, 0.8789, 0.6837, 0.8789, 0.6837, 0.8789, 0.6837, 0.8789, 0.6837, 0.8789, 0.6837, 0.8789, 0.6837, 0.8789, 0.6837, 0.8789, 0.6837, 0.8789, 0.6837, 0.8789, 0.6837, 0.8789, 0.6837, 0.8789, 0.6837, 0.8789, 0.6837, 0.8789, 0.6837, 0.8789, 0.6837, 0.8789, 0.6837, 0.8789, 0.6837, 0.8789, 0.6837, 0.8789, 0.6837, 0.8789, 0.6837, 0.8789, 0.6837, 0.8789, 0.6837, 0.8789, 0.6837, 0.8789, 0.6837, 0.8789, 0.6837, 0.8789, 0.6837, 0.8789, 0.6837, 0.8789, 0.6837, 0.8789, 0.6837, 0.8789, 0.6837, 0.8789, 0.6837, 0.8789, 0.6837, 0.8789, 0.6837, 0.8789, 0.6837, 0.8789, 0.6837, 0.8789, 0.6837, 0.8789, 0.6837, 0.8789, 0.6837, 0.8789, 0.6837, 0.8789, 0.6837, 0.218, 0.2432, 0.0214, 0.2076, 0.1438, 0.1467, 0.1511, 0.1432, 0.2265, 0.2584, 0.004136, 0.217, 0.0214, 0.2076, 0.218, 0.2432, 0.035, 0.5406, 0.2063, 0.4091, 0.2075, 0.4292, 0.05174, 0.5704, 0.2566, 0.4546, 0.2208, 0.5477, 0.2143, 0.5246, 0.2431, 0.4607, 0.278, 0.4466, 0.2388, 0.5761, 0.2208, 0.5477, 0.2566, 0.4546, 0.0001402, 0.4295, 0.1971, 0.367, 0.2063, 0.4091, 0.035, 0.5406, 0.1971, 0.367, 0.0001402, 0.4295, 0.004136, 0.217, 0.2265, 0.2584, 0.05173, 0.01924, 0.2676, 0.08362, 0.1475, 0.1366, 0.1404, 0.1401, 0.9012, 0.3833, 0.9012, 0.3833, 0.9012, 0.3833, 0.9012, 0.3833, 0.9012, 0.3833, 0.9012, 0.3833, 0.9012, 0.3833, 0.9012, 0.3833, 0.9012, 0.3833, 0.9012, 0.3833, 0.9012, 0.3833, 0.9012, 0.3833, 0.9012, 0.3833, 0.9012, 0.3833, 0.9012, 0.3833, 0.9012, 0.3833, 0.9012, 0.3833, 0.9012, 0.3833, 0.9012, 0.3833, 0.9012, 0.3833, 0.9012, 0.3833, 0.9012, 0.3833, 0.9012, 0.3833, 0.9012, 0.3833, 0.9012, 0.3833, 0.9012, 0.3833, 0.9012, 0.3833, 0.9012, 0.3833, 0.9012, 0.3833, 0.9012, 0.3833, 0.9012, 0.3833, 0.9012, 0.3833, 0.9012, 0.3833, 0.9012, 0.3833, 0.9012, 0.3833, 0.9012, 0.3833, 0.9012, 0.3833, 0.9012, 0.3833, 0.9012, 0.3833, 0.9012, 0.3833, 0.8999, 0.5551, 0.8999, 0.5551, 0.8999, 0.5551, 0.8999, 0.5551, 0.9012, 0.3833, 0.9012, 0.3833, 0.9012, 0.3833, 0.9012, 0.3833, 0.9012, 0.3833, 0.9012, 0.3833, 0.9012, 0.3833, 0.9012, 0.3833, 0.9012, 0.3833, 0.9012, 0.3833, 0.9012, 0.3833, 0.9012, 0.3833, 0.2095, 0.5431, 0.09168, 0.594, 0.1723, 0.5538, 0.1684, 0.5566, 0.08473, 0.6125, 0.05174, 0.5704, 0.082, 0.5768, 0.09168, 0.594, 0.2143, 0.5246, 0.2208, 0.5477, 0.2095, 0.5431, 0.2063, 0.5355, 0.05174, 0.5704, 0.2143, 0.5246, 0.2063, 0.5355, 0.082, 0.5768, 0.8936, 0.5309, 0.8936, 0.5309, 0.8936, 0.5309, 0.8936, 0.5309, 0.2063, 0.5355, 0.2095, 0.5431, 0.1684, 0.5566, 0.1705, 0.5557, 0.082, 0.5768, 0.2063, 0.5355, 0.1705, 0.5557, 0.1745, 0.5534, 0.09168, 0.594, 0.082, 0.5768, 0.1745, 0.5534, 0.1723, 0.5538, 0.928, 0.7308, 0.928, 0.7308, 0.928, 0.7308, 0.928, 0.7308, 0.928, 0.7308, 0.928, 0.7308, 0.928, 0.7308, 0.928, 0.7308, 0.928, 0.7308, 0.928, 0.7308, 0.928, 0.7308, 0.928, 0.7308, 0.928, 0.7308, 0.928, 0.7308, 0.928, 0.7308, 0.928, 0.7308, 0.928, 0.7308, 0.928, 0.7308, 0.928, 0.7308, 0.928, 0.7308, 0.928, 0.7308, 0.928, 0.7308, 0.928, 0.7308, 0.928, 0.7308, 0.8896, 0.4912, 0.8896, 0.4912, 0.8896, 0.4912, 0.8896, 0.4912, 0.8896, 0.4912, 0.8896, 0.4912, 0.8896, 0.4912, 0.8896, 0.4912, 0.8896, 0.4912, 0.8896, 0.4912, 0.8896, 0.4912, 0.8896, 0.4912, 0.8896, 0.4912, 0.8896, 0.4912, 0.8896, 0.4912, 0.8896, 0.4912, 0.8896, 0.4912, 0.8896, 0.4912, 0.8896, 0.4912, 0.8896, 0.4912, 0.8896, 0.4912, 0.8896, 0.4912, 0.8896, 0.4912, 0.8896, 0.4912, 0.398, 0.3724, 0.398, 0.4039, 0.3901, 0.4039, 0.3901, 0.3724, 0.3901, 0.3724, 0.3901, 0.4039, 0.3823, 0.4039, 0.3823, 0.3724, 0.3823, 0.3724, 0.3823, 0.4039, 0.3744, 0.4039, 0.3744, 0.3724, 0.3744, 0.3724, 0.3744, 0.4039, 0.3665, 0.4039, 0.3665, 0.3724, 0.3665, 0.3724, 0.3665, 0.4039, 0.3586, 0.4039, 0.3586, 0.3724, 0.3586, 0.3724, 0.3586, 0.4039, 0.3508, 0.4039, 0.3508, 0.3724, 0.3615, 0.3673, 0.3508, 0.3718, 0.3401, 0.3673, 0.3357, 0.3567, 0.3401, 0.346, 0.3508, 0.3416, 0.3615, 0.346, 0.3659, 0.3567, 0.3508, 0.3724, 0.3508, 0.4039, 0.3429, 0.4039, 0.3429, 0.3724, 0.3429, 0.3724, 0.3429, 0.4039, 0.335, 0.4039, 0.335, 0.3724, 0.3823, 0.3718, 0.3929, 0.3673, 0.3974, 0.3567, 0.3929, 0.346, 0.3823, 0.3416, 0.3716, 0.346, 0.3671, 0.3567, 0.3716, 0.3673, 0.9029, 0.7116, 0.903, 0.7114, 0.9032, 0.7085, 0.903, 0.7089, 0.9032, 0.7091, 0.9034, 0.7061, 0.9032, 0.7035, 0.903, 0.7078, 0.903, 0.7078, 0.9032, 0.7035, 0.9029, 0.7061, 0.9032, 0.7085, 0.8973, 0.7251, 0.8998, 0.7125, 0.9026, 0.7176, 0.903, 0.7221, 0.8998, 0.7125, 0.9082, 0.7126, 0.9036, 0.7165, 0.9026, 0.7176, 0.904, 0.7185, 0.9036, 0.7165, 0.9082, 0.7126, 0.9082, 0.7243, 0.903, 0.7089, 0.9031, 0.7069, 0.9034, 0.7061, 0.9032, 0.7091, 0.9082, 0.7243, 0.8973, 0.7251, 0.903, 0.7221, 0.904, 0.7185, 0.9032, 0.7085, 0.9029, 0.7061, 0.9031, 0.7069, 0.903, 0.7089, 0.9034, 0.7114, 0.9029, 0.7116, 0.903, 0.7089, 0.9032, 0.7091, 0.3429, 0.3724, 0.3429, 0.4039, 0.335, 0.4039, 0.335, 0.3724, 0.3586, 0.3724, 0.3586, 0.4039, 0.3508, 0.4039, 0.3508, 0.3724, 0.3665, 0.3724, 0.3665, 0.4039, 0.3586, 0.4039, 0.3586, 0.3724, 0.3744, 0.3724, 0.3744, 0.4039, 0.3665, 0.4039, 0.3665, 0.3724, 0.3823, 0.3724, 0.3823, 0.4039, 0.3744, 0.4039, 0.3744, 0.3724, 0.3901, 0.3724, 0.3901, 0.4039, 0.3823, 0.4039, 0.3823, 0.3724, 0.3615, 0.3673, 0.3508, 0.3718, 0.3401, 0.3673, 0.3357, 0.3567, 0.3401, 0.346, 0.3508, 0.3416, 0.3615, 0.346, 0.3659, 0.3567, 0.398, 0.3724, 0.398, 0.4039, 0.3901, 0.4039, 0.3901, 0.3724, 0.3508, 0.3724, 0.3508, 0.4039, 0.3429, 0.4039, 0.3429, 0.3724, 0.3823, 0.3718, 0.3929, 0.3673, 0.3974, 0.3567, 0.3929, 0.346, 0.3823, 0.3416, 0.3716, 0.346, 0.3671, 0.3567, 0.3716, 0.3673, 0.8539, 0.5619, 0.8539, 0.6, 0.8444, 0.6, 0.8444, 0.5619, 0.8729, 0.5619, 0.8729, 0.6, 0.8634, 0.6, 0.8634, 0.5619, 0.8824, 0.5619, 0.8824, 0.6, 0.8729, 0.6, 0.8729, 0.5619, 0.8919, 0.5619, 0.8919, 0.6, 0.8824, 0.6, 0.8824, 0.5619, 0.9014, 0.5619, 0.9014, 0.6, 0.8919, 0.6, 0.8919, 0.5619, 0.9109, 0.5619, 0.9109, 0.6, 0.9014, 0.6, 0.9014, 0.5619, 0.8763, 0.5558, 0.8634, 0.5612, 0.8505, 0.5558, 0.8451, 0.5429, 0.8505, 0.53, 0.8634, 0.5247, 0.8763, 0.53, 0.8817, 0.5429, 0.9205, 0.5619, 0.9205, 0.6, 0.9109, 0.6, 0.9109, 0.5619, 0.8634, 0.5619, 0.8634, 0.6, 0.8539, 0.6, 0.8539, 0.5619, 0.9014, 0.5612, 0.9143, 0.5558, 0.9197, 0.5429, 0.9143, 0.53, 0.9014, 0.5247, 0.8885, 0.53, 0.8832, 0.5429, 0.8885, 0.5558, 0.9083, 0.724, 0.9203, 0.724, 0.9151, 0.7302, 0.9143, 0.7308, 0.9143, 0.7308, 0.9151, 0.7315, 0.91, 0.7379, 0.9083, 0.724, 0.9203, 0.7371, 0.91, 0.7379, 0.9151, 0.7315, 0.9157, 0.731, 0.9203, 0.724, 0.9203, 0.7371, 0.9157, 0.731, 0.9151, 0.7302, 0.9158, 0.7317, 0.9161, 0.732, 0.916, 0.7318, 0.9158, 0.7317, 0.9157, 0.7316, 0.9159, 0.7318, 0.9161, 0.732, 0.9158, 0.7317, 0.9158, 0.7316, 0.9159, 0.7318, 0.9159, 0.7318, 0.9157, 0.7316, 0.9158, 0.7317, 0.916, 0.7318, 0.9159, 0.7318, 0.9158, 0.7316, 0.9156, 0.7314, 0.9157, 0.7315, 0.9158, 0.7317, 0.9158, 0.7316, 0.9156, 0.7315, 0.9156, 0.7314, 0.9158, 0.7316, 0.9157, 0.7316, 0.9156, 0.7316, 0.9156, 0.7315, 0.9157, 0.7316, 0.9158, 0.7317, 0.9157, 0.7315, 0.9156, 0.7316, 0.9158, 0.7317, 0.9158, 0.7317, 0.9154, 0.7315, 0.9153, 0.7313, 0.9156, 0.7315, 0.9156, 0.7316, 0.915, 0.7311, 0.9153, 0.7313, 0.9154, 0.7315, 0.9152, 0.7315, 0.9143, 0.7308, 0.915, 0.7311, 0.9152, 0.7315, 0.9151, 0.7315, 0.9153, 0.7313, 0.9154, 0.7311, 0.9156, 0.7314, 0.9156, 0.7315, 0.9153, 0.7308, 0.9154, 0.7311, 0.9153, 0.7313, 0.915, 0.7311, 0.9151, 0.7302, 0.9153, 0.7308, 0.915, 0.7311, 0.9143, 0.7308, 0.9154, 0.7311, 0.9156, 0.7313, 0.9157, 0.7315, 0.9156, 0.7314, 0.9157, 0.7311, 0.9156, 0.7313, 0.9154, 0.7311, 0.9153, 0.7308, 0.9157, 0.731, 0.9157, 0.7311, 0.9153, 0.7308, 0.9151, 0.7302, 0.9156, 0.7313, 0.9154, 0.7315, 0.9156, 0.7316, 0.9157, 0.7315, 0.9152, 0.7315, 0.9154, 0.7315, 0.9156, 0.7313, 0.9157, 0.7311, 0.9151, 0.7315, 0.9152, 0.7315, 0.9157, 0.7311, 0.9157, 0.731, 0.9205, 0.5619, 0.9205, 0.6, 0.9109, 0.6, 0.9109, 0.5619, 0.9109, 0.5619, 0.9109, 0.6, 0.9014, 0.6, 0.9014, 0.5619, 0.9014, 0.5619, 0.9014, 0.6, 0.8919, 0.6, 0.8919, 0.5619, 0.8919, 0.5619, 0.8919, 0.6, 0.8824, 0.6, 0.8824, 0.5619, 0.8824, 0.5619, 0.8824, 0.6, 0.8729, 0.6, 0.8729, 0.5619, 0.8729, 0.5619, 0.8729, 0.6, 0.8634, 0.6, 0.8634, 0.5619, 0.8763, 0.5558, 0.8634, 0.5612, 0.8505, 0.5558, 0.8451, 0.5429, 0.8505, 0.53, 0.8634, 0.5247, 0.8763, 0.53, 0.8817, 0.5429, 0.8634, 0.5619, 0.8634, 0.6, 0.8539, 0.6, 0.8539, 0.5619, 0.8539, 0.5619, 0.8539, 0.6, 0.8444, 0.6, 0.8444, 0.5619, 0.9014, 0.5612, 0.9143, 0.5558, 0.9197, 0.5429, 0.9143, 0.53, 0.9014, 0.5247, 0.8885, 0.53, 0.8832, 0.5429, 0.8885, 0.5558, 0.892, 0.7374, 0.8921, 0.7374, 0.8926, 0.737, 0.8926, 0.7369, 0.8921, 0.7374, 0.8923, 0.7374, 0.8926, 0.7372, 0.8926, 0.737, 0.8926, 0.7372, 0.8923, 0.7374, 0.8926, 0.7375, 0.8926, 0.7374, 0.8926, 0.7369, 0.8926, 0.737, 0.8922, 0.7368, 0.8921, 0.7361, 0.8924, 0.7371, 0.8926, 0.7372, 0.8926, 0.7374, 0.8926, 0.7373, 0.8923, 0.7373, 0.8924, 0.7371, 0.8926, 0.7373, 0.8925, 0.7374, 0.8913, 0.7367, 0.892, 0.7371, 0.8921, 0.7374, 0.892, 0.7374, 0.892, 0.7371, 0.8923, 0.7373, 0.8923, 0.7374, 0.8921, 0.7374, 0.8923, 0.7374, 0.8923, 0.7373, 0.8925, 0.7374, 0.8926, 0.7375, 0.8926, 0.7374, 0.8926, 0.7375, 0.8927, 0.7376, 0.8927, 0.7375, 0.8922, 0.7368, 0.8924, 0.7371, 0.8923, 0.7373, 0.892, 0.7371, 0.8926, 0.7375, 0.8925, 0.7374, 0.8927, 0.7376, 0.8927, 0.7376, 0.8921, 0.7361, 0.8922, 0.7368, 0.892, 0.7371, 0.8913, 0.7367, 0.8926, 0.737, 0.8926, 0.7372, 0.8924, 0.7371, 0.8922, 0.7368, 0.398, 0.3724, 0.398, 0.4039, 0.3901, 0.4039, 0.3901, 0.3724, 0.3901, 0.3724, 0.3901, 0.4039, 0.3823, 0.4039, 0.3823, 0.3724, 0.3823, 0.3724, 0.3823, 0.4039, 0.3744, 0.4039, 0.3744, 0.3724, 0.3744, 0.3724, 0.3744, 0.4039, 0.3665, 0.4039, 0.3665, 0.3724, 0.3665, 0.3724, 0.3665, 0.4039, 0.3586, 0.4039, 0.3586, 0.3724, 0.3586, 0.3724, 0.3586, 0.4039, 0.3508, 0.4039, 0.3508, 0.3724, 0.3615, 0.3673, 0.3508, 0.3718, 0.3401, 0.3673, 0.3357, 0.3567, 0.3401, 0.346, 0.3508, 0.3416, 0.3615, 0.346, 0.3659, 0.3567, 0.3508, 0.3724, 0.3508, 0.4039, 0.3429, 0.4039, 0.3429, 0.3724, 0.3429, 0.3724, 0.3429, 0.4039, 0.335, 0.4039, 0.335, 0.3724, 0.3823, 0.3718, 0.3929, 0.3673, 0.3974, 0.3567, 0.3929, 0.346, 0.3823, 0.3416, 0.3716, 0.346, 0.3671, 0.3567, 0.3716, 0.3673, 0.8926, 0.7373, 0.8926, 0.7374, 0.8927, 0.7375, 0.8928, 0.7375, 0.8927, 0.7376, 0.8929, 0.7377, 0.8928, 0.7377, 0.8927, 0.7376, 0.8927, 0.7376, 0.8928, 0.7377, 0.8929, 0.7378, 0.8927, 0.7375, 0.8972, 0.7299, 0.8972, 0.743, 0.8926, 0.7369, 0.8921, 0.7361, 0.8972, 0.743, 0.8869, 0.7438, 0.892, 0.7374, 0.8926, 0.7369, 0.8913, 0.7367, 0.892, 0.7374, 0.8869, 0.7438, 0.8853, 0.7299, 0.8928, 0.7375, 0.8931, 0.7379, 0.8929, 0.7377, 0.8927, 0.7376, 0.8853, 0.7299, 0.8972, 0.7299, 0.8921, 0.7361, 0.8913, 0.7367, 0.8927, 0.7375, 0.8929, 0.7378, 0.8931, 0.7379, 0.8928, 0.7375, 0.8925, 0.7374, 0.8926, 0.7373, 0.8928, 0.7375, 0.8927, 0.7376, 0.3429, 0.3724, 0.3429, 0.4039, 0.335, 0.4039, 0.335, 0.3724, 0.3586, 0.3724, 0.3586, 0.4039, 0.3508, 0.4039, 0.3508, 0.3724, 0.3665, 0.3724, 0.3665, 0.4039, 0.3586, 0.4039, 0.3586, 0.3724, 0.3744, 0.3724, 0.3744, 0.4039, 0.3665, 0.4039, 0.3665, 0.3724, 0.3823, 0.3724, 0.3823, 0.4039, 0.3744, 0.4039, 0.3744, 0.3724, 0.3901, 0.3724, 0.3901, 0.4039, 0.3823, 0.4039, 0.3823, 0.3724, 0.3615, 0.3673, 0.3508, 0.3718, 0.3401, 0.3673, 0.3357, 0.3567, 0.3401, 0.346, 0.3508, 0.3416, 0.3615, 0.346, 0.3659, 0.3567, 0.398, 0.3724, 0.398, 0.4039, 0.3901, 0.4039, 0.3901, 0.3724, 0.3508, 0.3724, 0.3508, 0.4039, 0.3429, 0.4039, 0.3429, 0.3724, 0.3823, 0.3718, 0.3929, 0.3673, 0.3974, 0.3567, 0.3929, 0.346, 0.3823, 0.3416, 0.3716, 0.346, 0.3671, 0.3567, 0.3716, 0.3673, 0.8539, 0.5619, 0.8539, 0.6, 0.8444, 0.6, 0.8444, 0.5619, 0.8729, 0.5619, 0.8729, 0.6, 0.8634, 0.6, 0.8634, 0.5619, 0.8824, 0.5619, 0.8824, 0.6, 0.8729, 0.6, 0.8729, 0.5619, 0.8919, 0.5619, 0.8919, 0.6, 0.8824, 0.6, 0.8824, 0.5619, 0.9014, 0.5619, 0.9014, 0.6, 0.8919, 0.6, 0.8919, 0.5619, 0.9109, 0.5619, 0.9109, 0.6, 0.9014, 0.6, 0.9014, 0.5619, 0.8763, 0.5558, 0.8634, 0.5612, 0.8505, 0.5558, 0.8451, 0.5429, 0.8505, 0.53, 0.8634, 0.5247, 0.8763, 0.53, 0.8817, 0.5429, 0.9205, 0.5619, 0.9205, 0.6, 0.9109, 0.6, 0.9109, 0.5619, 0.8634, 0.5619, 0.8634, 0.6, 0.8539, 0.6, 0.8539, 0.5619, 0.9014, 0.5612, 0.9143, 0.5558, 0.9197, 0.5429, 0.9143, 0.53, 0.9014, 0.5247, 0.8885, 0.53, 0.8832, 0.5429, 0.8885, 0.5558, 0.9083, 0.7239, 0.9103, 0.7118, 0.9137, 0.7168, 0.9135, 0.7207, 0.9135, 0.7207, 0.9153, 0.7166, 0.9194, 0.7229, 0.9083, 0.7239, 0.9194, 0.7114, 0.9194, 0.7229, 0.9153, 0.7166, 0.9147, 0.7153, 0.9103, 0.7118, 0.9194, 0.7114, 0.9147, 0.7153, 0.9137, 0.7168, 0.9175, 0.7074, 0.9189, 0.7035, 0.9179, 0.7057, 0.9176, 0.7081, 0.9174, 0.7086, 0.9184, 0.7059, 0.9189, 0.7035, 0.9175, 0.7074, 0.9173, 0.7083, 0.918, 0.7064, 0.9184, 0.7059, 0.9174, 0.7086, 0.9176, 0.7081, 0.9179, 0.7057, 0.918, 0.7064, 0.9173, 0.7083, 0.9164, 0.7106, 0.9166, 0.7105, 0.9176, 0.7081, 0.9173, 0.7083, 0.9169, 0.7109, 0.9164, 0.7106, 0.9173, 0.7083, 0.9174, 0.7086, 0.9168, 0.7103, 0.9169, 0.7109, 0.9174, 0.7086, 0.9175, 0.7074, 0.9166, 0.7105, 0.9168, 0.7103, 0.9175, 0.7074, 0.9176, 0.7081, 0.9161, 0.7135, 0.9163, 0.7132, 0.9169, 0.7109, 0.9168, 0.7103, 0.9153, 0.716, 0.9163, 0.7132, 0.9161, 0.7135, 0.9158, 0.7153, 0.9135, 0.7207, 0.9153, 0.716, 0.9158, 0.7153, 0.9153, 0.7166, 0.9163, 0.7132, 0.9155, 0.7131, 0.9164, 0.7106, 0.9169, 0.7109, 0.9147, 0.7153, 0.9155, 0.7131, 0.9163, 0.7132, 0.9153, 0.716, 0.9137, 0.7168, 0.9147, 0.7153, 0.9153, 0.716, 0.9135, 0.7207, 0.9155, 0.7131, 0.9157, 0.7126, 0.9166, 0.7105, 0.9164, 0.7106, 0.9151, 0.714, 0.9157, 0.7126, 0.9155, 0.7131, 0.9147, 0.7153, 0.9147, 0.7153, 0.9151, 0.714, 0.9147, 0.7153, 0.9137, 0.7168, 0.9157, 0.7126, 0.9161, 0.7135, 0.9168, 0.7103, 0.9166, 0.7105, 0.9158, 0.7153, 0.9161, 0.7135, 0.9157, 0.7126, 0.9151, 0.714, 0.9153, 0.7166, 0.9158, 0.7153, 0.9151, 0.714, 0.9147, 0.7153, 0.9005, 0.7426, 0.9005, 0.7426, 0.9005, 0.7426, 0.9005, 0.7426, 0.9005, 0.7426, 0.9005, 0.7426, 0.9005, 0.7426, 0.9005, 0.7426, 0.9005, 0.7426, 0.9005, 0.7426, 0.9005, 0.7426, 0.9005, 0.7426, 0.9005, 0.7426, 0.9005, 0.7426, 0.9005, 0.7426, 0.9005, 0.7426, 0.9005, 0.7426, 0.9005, 0.7426, 0.9005, 0.7426, 0.9005, 0.7426, 0.9005, 0.7426, 0.9005, 0.7426, 0.9005, 0.7426, 0.9005, 0.7426, 0.9005, 0.7426, 0.9005, 0.7426, 0.9005, 0.7426, 0.9005, 0.7426, 0.9005, 0.7426, 0.9005, 0.7426, 0.9005, 0.7426, 0.9005, 0.7426, 0.9005, 0.7426, 0.9005, 0.7426, 0.9005, 0.7426, 0.9005, 0.7426])
me_cube.materials.append(mat_printermaterial)
me_cube.use_remesh_preserve_volume = False
me_cube.use_remesh_preserve_attributes = False
me_cube.use_mirror_vertex_groups = False
me_cube.update()

# ---- objects
ob_officeprinter = bpy.data.objects.new('OfficePrinter', me_cube)

# ---- transforms, parenting, visibility, modifiers, constraints
ob_officeprinter.location = (0.0, 0.0, 0.0)
ob_officeprinter.lineart.crease_threshold = 0.0
_m = ob_officeprinter.modifiers.new('Decimate', 'DECIMATE')
_m.decimate_type = 'DISSOLVE'
_m = ob_officeprinter.modifiers.new('Triangulate', 'TRIANGULATE')
_m = ob_officeprinter.modifiers.new('Auto Smooth', 'NODES')
_m.node_group = ng_auto_smooth
_gi = [s.identifier for s in ng_auto_smooth.interface.items_tree if s.item_type == 'SOCKET' and s.in_out == 'INPUT']
_m[_gi[1]] = 1.047  # Angle

# ---- collection membership
col_collection.objects.link(ob_officeprinter)

# ---- scene / render settings (as saved in the file)
scene.frame_start = 1; scene.frame_end = 250; scene.frame_set(1)
scene.render.engine = 'BLENDER_EEVEE_NEXT'
scene.cycles.use_denoising = False
scene.cycles.samples = 128
scene.cycles.sampling_pattern = 'TABULATED_SOBOL'
scene.cycles.use_adaptive_sampling = False
scene.cycles.use_light_tree = False
scene.view_settings.view_transform = 'Filmic'
bpy.context.view_layer.update()

# ---- added for rendering (the .blend has no active camera and no usable light): camera, sun
cam_auto = bpy.data.cameras.new('AutoCamera')
cam_auto.lens = 50.0
cam_auto.sensor_width = 36.0
cam_auto.clip_end = 1000.0
ob_auto_camera = bpy.data.objects.new('AutoCamera', cam_auto)
scene.collection.objects.link(ob_auto_camera)
ob_auto_camera.location = (5.3942, -6.00357, 5.20201)
ob_auto_camera.rotation_euler = (1.09748, -7.21219e-08, 0.694738)
scene.camera = ob_auto_camera
light_auto_sun = bpy.data.lights.new('AutoSun', 'SUN')
light_auto_sun.energy = 3.0
light_auto_sun.angle = 0.0523599
ob_auto_sun = bpy.data.objects.new('AutoSun', light_auto_sun)
scene.collection.objects.link(ob_auto_sun)
ob_auto_sun.rotation_euler = (0.872665, 0.174533, 0.523599)
bpy.context.view_layer.update()
